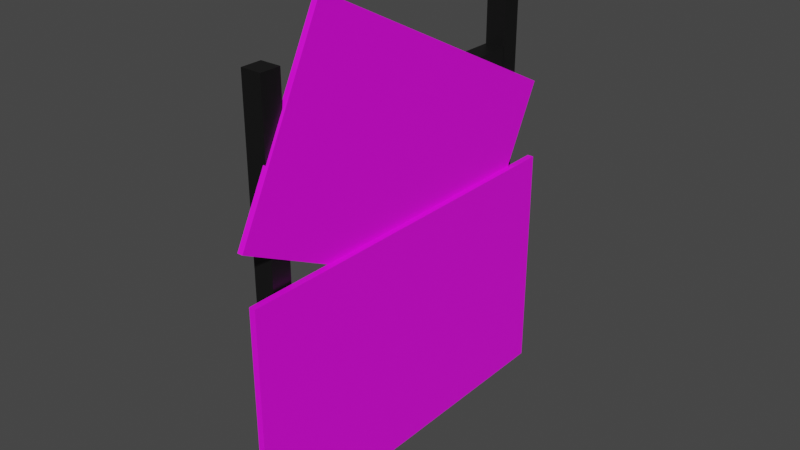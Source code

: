 # Source: barricade_3.blend  (saved by Blender 2.81.16; exported with 4.5.12 LTS)
import bpy
from mathutils import Matrix  # noqa: F401  (used for matrix-valued properties, if any)

bpy.ops.wm.read_factory_settings(use_empty=True)
scene = bpy.context.scene
scene.name = 'Scene'

# ---- collections
col_collection = bpy.data.collections.new('Collection'); scene.collection.children.link(col_collection)

# ---- images (referenced by path relative to the original .blend; pixels are not part of the script)
import os
ASSET_DIR = os.environ.get("B2B_ASSET_DIR", "")  # directory of the original .blend (textures are referenced by path, not embedded)
HERE = os.path.dirname(os.path.abspath(__file__))  # packed textures are extracted next to this script under _unpacked/

def load_image(name, relpath, width, height, colorspace="sRGB"):
    """Load a texture the original file referenced (path relative to the .blend, or extracted next to this script)."""
    p = next((c for c in (os.path.join(HERE, relpath), os.path.join(ASSET_DIR, relpath)) if relpath and os.path.exists(c)), "")
    if p:
        img = bpy.data.images.load(p, check_existing=True)
        img.name = name
    else:  # same state as the original file: an image datablock whose file is absent (Cycles renders it pink)
        img = bpy.data.images.new(name, width, height)
        img.source = "FILE"
        img.filepath = "//" + (relpath or name)
    img.colorspace_settings.name = colorspace
    return img
img_sharkguard_jpg = load_image('sharkguard.jpg', 'sharkguard.jpg', 1024, 1024, 'sRGB')
img_sharky_jpg = load_image('sharky.jpg', 'sharky.jpg', 1024, 1024, 'sRGB')

# ---- materials (node trees are filled in below, after node groups)
mat_sticks = bpy.data.materials.new('Sticks')
mat_sticks.use_transparent_shadow = False
mat_lowerboard = bpy.data.materials.new('LowerBoard')
mat_lowerboard.use_transparent_shadow = False
mat_upperboard = bpy.data.materials.new('UpperBoard')
mat_upperboard.use_transparent_shadow = False

# ---- material node trees
mat_sticks.use_nodes = True; mat_sticks.node_tree.nodes.clear()
_N = mat_sticks.node_tree.nodes; _L = mat_sticks.node_tree.links
n0 = _N.new('ShaderNodeOutputMaterial'); n0.name = 'Material Output'; n0.location = (300, 300)
n1 = _N.new('ShaderNodeBsdfPrincipled'); n1.name = 'Principled BSDF'; n1.location = (10, 300)
n1.distribution = 'GGX'
n1.subsurface_method = 'BURLEY'
n1.inputs[0].default_value = (0.004255, 0.004255, 0.004255, 1.0)
n1.inputs[3].default_value = 1.45
n1.inputs[27].default_value = (0.0, 0.0, 0.0, 1.0)
n1.inputs[28].default_value = 1.0
_L.new(n1.outputs[0], n0.inputs[0])
n0.is_active_output = True
mat_lowerboard.use_nodes = True; mat_lowerboard.node_tree.nodes.clear()
_N = mat_lowerboard.node_tree.nodes; _L = mat_lowerboard.node_tree.links
n0 = _N.new('ShaderNodeOutputMaterial'); n0.name = 'Material Output'; n0.location = (300, 300)
n1 = _N.new('ShaderNodeBsdfPrincipled'); n1.name = 'Principled BSDF'; n1.location = (10, 300)
n1.distribution = 'GGX'
n1.subsurface_method = 'BURLEY'
n1.inputs[3].default_value = 1.45
n1.inputs[27].default_value = (0.0, 0.0, 0.0, 1.0)
n1.inputs[28].default_value = 1.0
n2 = _N.new('ShaderNodeTexImage'); n2.name = 'Image Texture'; n2.location = (-280, 275)
n2.image = img_sharkguard_jpg
_L.new(n1.outputs[0], n0.inputs[0])
_L.new(n2.outputs[0], n1.inputs[0])
n0.is_active_output = True
mat_upperboard.use_nodes = True; mat_upperboard.node_tree.nodes.clear()
_N = mat_upperboard.node_tree.nodes; _L = mat_upperboard.node_tree.links
n0 = _N.new('ShaderNodeOutputMaterial'); n0.name = 'Material Output'; n0.location = (300, 300)
n1 = _N.new('ShaderNodeBsdfPrincipled'); n1.name = 'Principled BSDF'; n1.location = (10, 300)
n1.distribution = 'GGX'
n1.subsurface_method = 'BURLEY'
n1.inputs[3].default_value = 1.45
n1.inputs[27].default_value = (0.0, 0.0, 0.0, 1.0)
n1.inputs[28].default_value = 1.0
n2 = _N.new('ShaderNodeTexImage'); n2.name = 'Image Texture'; n2.location = (-280, 275)
n2.image = img_sharky_jpg
_L.new(n1.outputs[0], n0.inputs[0])
_L.new(n2.outputs[0], n1.inputs[0])
n0.is_active_output = True

# ---- world
world_world = bpy.data.worlds.new('World'); scene.world = world_world
world_world.use_nodes = True; world_world.node_tree.nodes.clear()
_N = world_world.node_tree.nodes; _L = world_world.node_tree.links
n0 = _N.new('ShaderNodeOutputWorld'); n0.name = 'World Output'; n0.location = (300, 300)
n1 = _N.new('ShaderNodeBackground'); n1.name = 'Background'; n1.location = (10, 300)
n1.inputs[0].default_value = (0.05088, 0.05088, 0.05088, 1.0)
_L.new(n1.outputs[0], n0.inputs[0])
n0.is_active_output = True
world_world.color = (0.05088, 0.05088, 0.05088)
world_world.use_sun_shadow = False
world_world.sun_shadow_jitter_overblur = 0.0

# ---- meshes
me_cube_001 = bpy.data.meshes.new('Cube.001')
me_cube_001.from_pydata([(-1.0, -1.0, -1.0), (-1.0, -1.0, 1.0), (-1.0, 1.0, -1.0), (-1.0, 1.0, 1.0), (1.0, -1.0, -1.0), (1.0, -1.0, 1.0), (1.0, 1.0, -1.0), (1.0, 1.0, 1.0)], [], [(0, 1, 3, 2), (2, 3, 7, 6), (6, 7, 5, 4), (4, 5, 1, 0), (2, 6, 4, 0), (7, 3, 1, 5)])
_uv = me_cube_001.uv_layers.new(name='UVMap')
_uv.uv.foreach_set('vector', [0.375, 0.0, 0.625, 0.0, 0.625, 0.25, 0.375, 0.25, 0.375, 0.25, 0.625, 0.25, 0.625, 0.5, 0.375, 0.5, 0.375, 0.5, 0.625, 0.5, 0.625, 0.75, 0.375, 0.75, 0.375, 0.75, 0.625, 0.75, 0.625, 1.0, 0.375, 1.0, 0.125, 0.5, 0.375, 0.5, 0.375, 0.75, 0.125, 0.75, 0.625, 0.5, 0.875, 0.5, 0.875, 0.75, 0.625, 0.75])
me_cube_001.materials.append(mat_sticks)
me_cube_001.use_remesh_fix_poles = True
me_cube_001.use_remesh_preserve_attributes = False
me_cube_001.use_mirror_vertex_groups = False
me_cube_001.update()
me_cube_002 = bpy.data.meshes.new('Cube.002')
me_cube_002.from_pydata([(-1.0, -1.0, -1.0), (-1.0, -1.0, 1.0), (-1.0, 1.0, -1.0), (-1.0, 1.0, 1.0), (1.0, -1.0, -1.0), (1.0, -1.0, 1.0), (1.0, 1.0, -1.0), (1.0, 1.0, 1.0)], [], [(0, 1, 3, 2), (2, 3, 7, 6), (6, 7, 5, 4), (4, 5, 1, 0), (2, 6, 4, 0), (7, 3, 1, 5)])
_uv = me_cube_002.uv_layers.new(name='UVMap')
_uv.uv.foreach_set('vector', [0.375, 0.0, 0.625, 0.0, 0.625, 0.25, 0.375, 0.25, 0.375, 0.25, 0.625, 0.25, 0.625, 0.5, 0.375, 0.5, 0.375, 0.5, 0.625, 0.5, 0.625, 0.75, 0.375, 0.75, 0.375, 0.75, 0.625, 0.75, 0.625, 1.0, 0.375, 1.0, 0.125, 0.5, 0.375, 0.5, 0.375, 0.75, 0.125, 0.75, 0.625, 0.5, 0.875, 0.5, 0.875, 0.75, 0.625, 0.75])
me_cube_002.materials.append(mat_sticks)
me_cube_002.use_remesh_fix_poles = True
me_cube_002.use_remesh_preserve_attributes = False
me_cube_002.use_mirror_vertex_groups = False
me_cube_002.update()
me_cube_003 = bpy.data.meshes.new('Cube.003')
me_cube_003.from_pydata([(-1.0, -1.0, -1.0), (-1.0, -1.0, 1.0), (-1.0, 1.0, -1.0), (-1.0, 1.0, 1.0), (1.0, -1.0, -1.0), (1.0, -1.0, 1.0), (1.0, 1.0, -1.0), (1.0, 1.0, 1.0)], [], [(0, 1, 3, 2), (2, 3, 7, 6), (6, 7, 5, 4), (4, 5, 1, 0), (2, 6, 4, 0), (7, 3, 1, 5)])
_uv = me_cube_003.uv_layers.new(name='UVMap')
_uv.uv.foreach_set('vector', [0.375, 0.0, 0.625, 0.0, 0.625, 0.25, 0.375, 0.25, 0.375, 0.25, 0.625, 0.25, 0.625, 0.5, 0.375, 0.5, 0.375, 0.5, 0.625, 0.5, 0.625, 0.75, 0.375, 0.75, 0.375, 0.75, 0.625, 0.75, 0.625, 1.0, 0.375, 1.0, 0.125, 0.5, 0.375, 0.5, 0.375, 0.75, 0.125, 0.75, 0.625, 0.5, 0.875, 0.5, 0.875, 0.75, 0.625, 0.75])
me_cube_003.materials.append(mat_sticks)
me_cube_003.use_remesh_fix_poles = True
me_cube_003.use_remesh_preserve_attributes = False
me_cube_003.use_mirror_vertex_groups = False
me_cube_003.update()
me_cube = bpy.data.meshes.new('Cube')
me_cube.from_pydata([(-1.0, -1.0, -1.0), (-1.0, -1.0, 1.0), (-1.0, 1.0, -1.0), (-1.0, 1.0, 1.0), (1.0, -1.0, -1.0), (1.0, -1.0, 1.0), (1.0, 1.0, -1.0), (1.0, 1.0, 1.0)], [], [(0, 1, 3, 2), (2, 3, 7, 6), (6, 7, 5, 4), (4, 5, 1, 0), (2, 6, 4, 0), (7, 3, 1, 5)])
_uv = me_cube.uv_layers.new(name='UVMap')
_uv.uv.foreach_set('vector', [0.9888, 0.8118, 0.9885, 0.9501, 0.8775, 0.9498, 0.8777, 0.8115, 0.8777, 0.8115, 0.8775, 0.9498, 0.9715, 1.004, 0.9798, -0.0002088, 0.9798, -0.0002088, 0.9715, 1.004, 0.04132, 1.002, 0.0496, -0.00218, 0.0496, -0.00218, 0.04132, 1.002, 0.04326, 1.006, 0.04523, -0.05839, 0.9302, 0.02109, 0.9798, -0.0002088, 0.0496, -0.00218, 0.0757, 0.01912, 0.9715, 1.004, 0.9043, 0.9956, 0.04976, 0.9936, 0.04132, 1.002])
me_cube.materials.append(mat_lowerboard)
me_cube.use_remesh_fix_poles = True
me_cube.use_remesh_preserve_attributes = False
me_cube.use_mirror_vertex_groups = False
me_cube.update()
me_cube_004 = bpy.data.meshes.new('Cube.004')
me_cube_004.from_pydata([(-1.0, -1.0, -1.0), (-1.0, -1.0, 1.0), (-1.0, 1.0, -1.0), (-1.0, 1.0, 1.0), (1.0, -1.0, -1.0), (1.0, -1.0, 1.0), (1.0, 1.0, -1.0), (1.0, 1.0, 1.0)], [], [(0, 1, 3, 2), (2, 3, 7, 6), (6, 7, 5, 4), (4, 5, 1, 0), (2, 6, 4, 0), (7, 3, 1, 5)])
_uv = me_cube_004.uv_layers.new(name='UVMap')
_uv.uv.foreach_set('vector', [0.9884, 1.951, 0.01777, 1.951, 0.01777, 0.9808, 0.9884, 0.9808, 0.9884, 0.9808, 0.01777, 0.9808, 0.01777, 0.01014, 0.9884, 0.01014, 0.9884, 0.01014, 0.01777, 0.01014, 0.01777, -0.9605, 0.9884, -0.9605, 0.9884, -0.9605, 0.01777, -0.9605, 0.01777, -1.931, 0.9884, -1.931, 1.959, 0.01014, 0.9884, 0.01014, 0.9884, -0.9605, 1.959, -0.9605, 0.01777, 0.01014, -0.9529, 0.01014, -0.9529, -0.9605, 0.01777, -0.9605])
me_cube_004.materials.append(mat_upperboard)
me_cube_004.use_remesh_fix_poles = True
me_cube_004.use_remesh_preserve_attributes = False
me_cube_004.use_mirror_vertex_groups = False
me_cube_004.update()

# ---- objects
ob_cube = bpy.data.objects.new('Cube', me_cube_001)
ob_cube_001 = bpy.data.objects.new('Cube.001', me_cube_002)
ob_cube_002 = bpy.data.objects.new('Cube.002', me_cube_003)
ob_cube_003 = bpy.data.objects.new('Cube.003', me_cube)
ob_cube_004 = bpy.data.objects.new('Cube.004', me_cube_004)

# ---- transforms, parenting, visibility, modifiers, constraints
ob_cube.location = (0.0, 0.8, 0.0)
ob_cube.scale = (0.05287, 0.05287, 1.108)
ob_cube.lineart.crease_threshold = 0.0
ob_cube_001.location = (0.0, -0.8, 0.0)
ob_cube_001.scale = (0.05287, 0.05287, 1.108)
ob_cube_001.lineart.crease_threshold = 0.0
ob_cube_002.location = (0.0, 0.0, 0.7532)
ob_cube_002.rotation_euler = (1.571, -0.0, 0.0)
ob_cube_002.scale = (0.05287, 0.05287, 0.7488)
ob_cube_002.lineart.crease_threshold = 0.0
ob_cube_003.location = (0.08065, 0.0, -0.4557)
ob_cube_003.rotation_euler = (0.0, -0.0, 3.142)
ob_cube_003.scale = (-0.0166, 1.0, 0.6149)
ob_cube_003.lineart.crease_threshold = 0.0
ob_cube_004.location = (0.05322, 0.0, 0.4853)
ob_cube_004.rotation_euler = (-0.4732, -0.0, 0.0)
ob_cube_004.scale = (-0.01444, 0.8697, 0.5348)
ob_cube_004.lineart.crease_threshold = 0.0

# ---- collection membership
col_collection.objects.link(ob_cube)
col_collection.objects.link(ob_cube_001)
col_collection.objects.link(ob_cube_002)
col_collection.objects.link(ob_cube_003)
col_collection.objects.link(ob_cube_004)

# ---- scene / render settings (as saved in the file)
scene.frame_start = 1; scene.frame_end = 250; scene.frame_set(1)
scene.render.engine = 'BLENDER_EEVEE_NEXT'
scene.cycles.use_denoising = False
scene.cycles.samples = 128
scene.cycles.sampling_pattern = 'TABULATED_SOBOL'
scene.cycles.use_adaptive_sampling = False
scene.cycles.use_light_tree = False
scene.view_settings.view_transform = 'Filmic'
bpy.context.view_layer.update()

# ---- added for rendering (the .blend has no active camera and no usable light): camera, sun
cam_auto = bpy.data.cameras.new('AutoCamera')
cam_auto.lens = 50.0
cam_auto.sensor_width = 36.0
cam_auto.clip_end = 1000.0
ob_auto_camera = bpy.data.objects.new('AutoCamera', cam_auto)
scene.collection.objects.link(ob_auto_camera)
ob_auto_camera.location = (2.98415, -3.55436, 2.49415)
ob_auto_camera.rotation_euler = (1.09748, -7.21219e-08, 0.694738)
scene.camera = ob_auto_camera
light_auto_sun = bpy.data.lights.new('AutoSun', 'SUN')
light_auto_sun.energy = 3.0
light_auto_sun.angle = 0.0523599
ob_auto_sun = bpy.data.objects.new('AutoSun', light_auto_sun)
scene.collection.objects.link(ob_auto_sun)
ob_auto_sun.rotation_euler = (0.872665, 0.174533, 0.523599)
bpy.context.view_layer.update()
